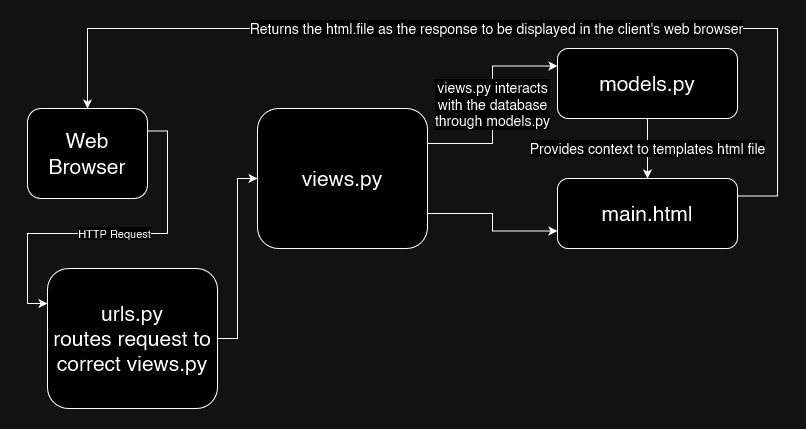

The diagram above was exported from draw.io. Its source (the exported page's mxGraphModel, read from the mxfile embedded in the PNG):
<mxGraphModel dx="1221" dy="760" grid="1" gridSize="10" guides="1" tooltips="1" connect="1" arrows="1" fold="1" page="1" pageScale="1" pageWidth="850" pageHeight="1100" math="0" shadow="0">
  <root>
    <mxCell id="0" />
    <mxCell id="1" parent="0" />
    <mxCell id="P-dlpGEY39gcylrCeLS4-4" value="&lt;div&gt;HTTP Request&lt;/div&gt;" style="edgeStyle=orthogonalEdgeStyle;rounded=0;orthogonalLoop=1;jettySize=auto;html=1;exitX=1;exitY=0.25;exitDx=0;exitDy=0;entryX=0;entryY=0.25;entryDx=0;entryDy=0;" edge="1" parent="1" source="P-dlpGEY39gcylrCeLS4-1" target="P-dlpGEY39gcylrCeLS4-5">
      <mxGeometry relative="1" as="geometry">
        <mxPoint x="300" y="185" as="targetPoint" />
      </mxGeometry>
    </mxCell>
    <mxCell id="P-dlpGEY39gcylrCeLS4-1" value="&lt;div style=&quot;font-size: 21px;&quot;&gt;Web Browser&lt;/div&gt;" style="rounded=1;whiteSpace=wrap;html=1;fontSize=21;" vertex="1" parent="1">
      <mxGeometry x="40" y="180" width="120" height="90" as="geometry" />
    </mxCell>
    <mxCell id="P-dlpGEY39gcylrCeLS4-7" style="edgeStyle=orthogonalEdgeStyle;rounded=0;orthogonalLoop=1;jettySize=auto;html=1;exitX=1;exitY=0.5;exitDx=0;exitDy=0;entryX=0;entryY=0.5;entryDx=0;entryDy=0;" edge="1" parent="1" source="P-dlpGEY39gcylrCeLS4-5" target="P-dlpGEY39gcylrCeLS4-6">
      <mxGeometry relative="1" as="geometry" />
    </mxCell>
    <mxCell id="P-dlpGEY39gcylrCeLS4-5" value="&lt;div&gt;urls.py&lt;/div&gt;&lt;div&gt;routes request to correct views.py&lt;br&gt;&lt;/div&gt;" style="rounded=1;whiteSpace=wrap;html=1;fontSize=21;" vertex="1" parent="1">
      <mxGeometry x="60" y="340" width="170" height="140" as="geometry" />
    </mxCell>
    <mxCell id="P-dlpGEY39gcylrCeLS4-12" value="&lt;div style=&quot;font-size: 14px;&quot;&gt;views.py interacts &lt;br style=&quot;font-size: 14px;&quot;&gt;&lt;/div&gt;&lt;div style=&quot;font-size: 14px;&quot;&gt;with the database &lt;br style=&quot;font-size: 14px;&quot;&gt;&lt;/div&gt;&lt;div style=&quot;font-size: 14px;&quot;&gt;through models.py&lt;br style=&quot;font-size: 14px;&quot;&gt;&lt;/div&gt;" style="edgeStyle=orthogonalEdgeStyle;rounded=0;orthogonalLoop=1;jettySize=auto;html=1;exitX=1;exitY=0.25;exitDx=0;exitDy=0;entryX=0;entryY=0.25;entryDx=0;entryDy=0;fontSize=14;" edge="1" parent="1" source="P-dlpGEY39gcylrCeLS4-6" target="P-dlpGEY39gcylrCeLS4-8">
      <mxGeometry relative="1" as="geometry" />
    </mxCell>
    <mxCell id="P-dlpGEY39gcylrCeLS4-13" style="edgeStyle=orthogonalEdgeStyle;rounded=0;orthogonalLoop=1;jettySize=auto;html=1;exitX=1;exitY=0.75;exitDx=0;exitDy=0;entryX=0;entryY=0.75;entryDx=0;entryDy=0;" edge="1" parent="1" source="P-dlpGEY39gcylrCeLS4-6" target="P-dlpGEY39gcylrCeLS4-9">
      <mxGeometry relative="1" as="geometry" />
    </mxCell>
    <mxCell id="P-dlpGEY39gcylrCeLS4-6" value="views.py" style="rounded=1;whiteSpace=wrap;html=1;fontSize=21;" vertex="1" parent="1">
      <mxGeometry x="270" y="180" width="170" height="140" as="geometry" />
    </mxCell>
    <mxCell id="P-dlpGEY39gcylrCeLS4-14" value="Provides context to templates html file" style="edgeStyle=orthogonalEdgeStyle;rounded=0;orthogonalLoop=1;jettySize=auto;html=1;exitX=0.5;exitY=1;exitDx=0;exitDy=0;entryX=0.5;entryY=0;entryDx=0;entryDy=0;fontSize=14;" edge="1" parent="1" source="P-dlpGEY39gcylrCeLS4-8" target="P-dlpGEY39gcylrCeLS4-9">
      <mxGeometry relative="1" as="geometry" />
    </mxCell>
    <mxCell id="P-dlpGEY39gcylrCeLS4-8" value="models.py" style="rounded=1;whiteSpace=wrap;html=1;fontSize=21;" vertex="1" parent="1">
      <mxGeometry x="570" y="120" width="180" height="70" as="geometry" />
    </mxCell>
    <mxCell id="P-dlpGEY39gcylrCeLS4-15" value="Returns the html.file as the response to be displayed in the client's web browser" style="edgeStyle=orthogonalEdgeStyle;rounded=0;orthogonalLoop=1;jettySize=auto;html=1;exitX=1;exitY=0.25;exitDx=0;exitDy=0;entryX=0.5;entryY=0;entryDx=0;entryDy=0;fontSize=14;" edge="1" parent="1" source="P-dlpGEY39gcylrCeLS4-9" target="P-dlpGEY39gcylrCeLS4-1">
      <mxGeometry relative="1" as="geometry">
        <Array as="points">
          <mxPoint x="790" y="268" />
          <mxPoint x="790" y="100" />
          <mxPoint x="100" y="100" />
        </Array>
      </mxGeometry>
    </mxCell>
    <mxCell id="P-dlpGEY39gcylrCeLS4-9" value="main.html" style="rounded=1;whiteSpace=wrap;html=1;fontSize=21;" vertex="1" parent="1">
      <mxGeometry x="570" y="250" width="180" height="70" as="geometry" />
    </mxCell>
  </root>
</mxGraphModel>